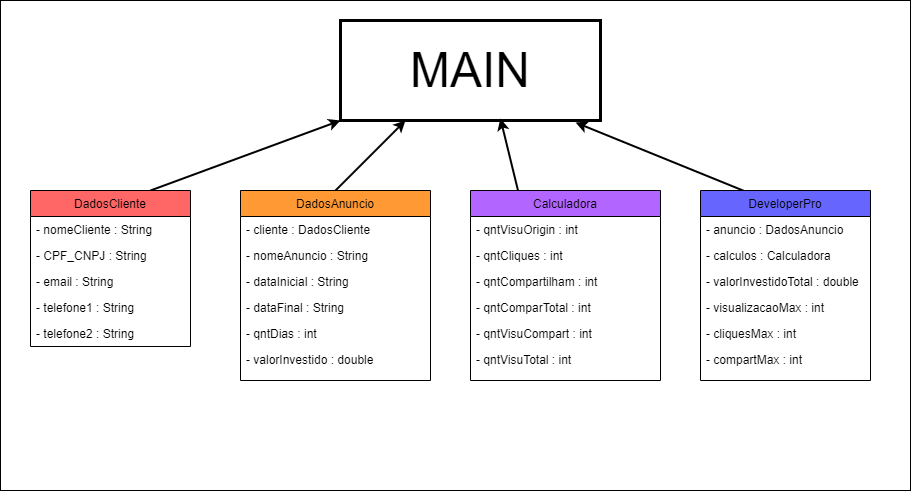

The diagram above was exported from draw.io. Its source (the exported page's mxGraphModel, read from the mxfile embedded in the PNG):
<mxGraphModel dx="956" dy="724" grid="1" gridSize="10" guides="1" tooltips="1" connect="1" arrows="1" fold="1" page="1" pageScale="1" pageWidth="1169" pageHeight="827" math="0" shadow="0">
  <root>
    <mxCell id="0" />
    <mxCell id="1" parent="0" />
    <mxCell id="eVsxJxMs40hCJDI4FaOO-1" value="" style="rounded=0;whiteSpace=wrap;html=1;fillColor=#FFFFFF;" vertex="1" parent="1">
      <mxGeometry x="120" y="110" width="910" height="490" as="geometry" />
    </mxCell>
    <mxCell id="eVsxJxMs40hCJDI4FaOO-2" style="rounded=0;orthogonalLoop=1;jettySize=auto;html=1;exitX=0.75;exitY=0;exitDx=0;exitDy=0;entryX=0;entryY=1;entryDx=0;entryDy=0;endArrow=classic;endFill=1;strokeWidth=2;" edge="1" parent="1" source="eVsxJxMs40hCJDI4FaOO-3" target="eVsxJxMs40hCJDI4FaOO-19">
      <mxGeometry relative="1" as="geometry" />
    </mxCell>
    <mxCell id="eVsxJxMs40hCJDI4FaOO-3" value="DadosCliente" style="swimlane;fontStyle=0;align=center;verticalAlign=top;childLayout=stackLayout;horizontal=1;startSize=26;horizontalStack=0;resizeParent=1;resizeLast=0;collapsible=1;marginBottom=0;rounded=0;shadow=0;strokeWidth=1;fillColor=#FF6666;" vertex="1" parent="1">
      <mxGeometry x="150" y="300" width="160" height="156" as="geometry">
        <mxRectangle x="550" y="140" width="160" height="26" as="alternateBounds" />
      </mxGeometry>
    </mxCell>
    <mxCell id="eVsxJxMs40hCJDI4FaOO-4" value="- nomeCliente : String" style="text;align=left;verticalAlign=top;spacingLeft=4;spacingRight=4;overflow=hidden;rotatable=0;points=[[0,0.5],[1,0.5]];portConstraint=eastwest;rounded=0;shadow=0;html=0;" vertex="1" parent="eVsxJxMs40hCJDI4FaOO-3">
      <mxGeometry y="26" width="160" height="26" as="geometry" />
    </mxCell>
    <mxCell id="eVsxJxMs40hCJDI4FaOO-20" value="- CPF_CNPJ : String" style="text;align=left;verticalAlign=top;spacingLeft=4;spacingRight=4;overflow=hidden;rotatable=0;points=[[0,0.5],[1,0.5]];portConstraint=eastwest;rounded=0;shadow=0;html=0;" vertex="1" parent="eVsxJxMs40hCJDI4FaOO-3">
      <mxGeometry y="52" width="160" height="26" as="geometry" />
    </mxCell>
    <mxCell id="eVsxJxMs40hCJDI4FaOO-5" value="- email : String" style="text;align=left;verticalAlign=top;spacingLeft=4;spacingRight=4;overflow=hidden;rotatable=0;points=[[0,0.5],[1,0.5]];portConstraint=eastwest;rounded=0;shadow=0;html=0;" vertex="1" parent="eVsxJxMs40hCJDI4FaOO-3">
      <mxGeometry y="78" width="160" height="26" as="geometry" />
    </mxCell>
    <mxCell id="eVsxJxMs40hCJDI4FaOO-6" value="- telefone1 : String" style="text;align=left;verticalAlign=top;spacingLeft=4;spacingRight=4;overflow=hidden;rotatable=0;points=[[0,0.5],[1,0.5]];portConstraint=eastwest;rounded=0;shadow=0;html=0;" vertex="1" parent="eVsxJxMs40hCJDI4FaOO-3">
      <mxGeometry y="104" width="160" height="26" as="geometry" />
    </mxCell>
    <mxCell id="eVsxJxMs40hCJDI4FaOO-21" value="- telefone2 : String" style="text;align=left;verticalAlign=top;spacingLeft=4;spacingRight=4;overflow=hidden;rotatable=0;points=[[0,0.5],[1,0.5]];portConstraint=eastwest;rounded=0;shadow=0;html=0;" vertex="1" parent="eVsxJxMs40hCJDI4FaOO-3">
      <mxGeometry y="130" width="160" height="26" as="geometry" />
    </mxCell>
    <mxCell id="eVsxJxMs40hCJDI4FaOO-8" style="rounded=0;orthogonalLoop=1;jettySize=auto;html=1;exitX=0.25;exitY=0;exitDx=0;exitDy=0;entryX=0.904;entryY=1.02;entryDx=0;entryDy=0;endArrow=classic;endFill=1;strokeWidth=2;entryPerimeter=0;" edge="1" parent="1" source="eVsxJxMs40hCJDI4FaOO-9" target="eVsxJxMs40hCJDI4FaOO-19">
      <mxGeometry relative="1" as="geometry" />
    </mxCell>
    <mxCell id="eVsxJxMs40hCJDI4FaOO-9" value="DeveloperPro" style="swimlane;fontStyle=0;align=center;verticalAlign=top;childLayout=stackLayout;horizontal=1;startSize=26;horizontalStack=0;resizeParent=1;resizeLast=0;collapsible=1;marginBottom=0;rounded=0;shadow=0;strokeWidth=1;fillColor=#6666FF;" vertex="1" parent="1">
      <mxGeometry x="820" y="300" width="170" height="190" as="geometry">
        <mxRectangle x="550" y="140" width="160" height="26" as="alternateBounds" />
      </mxGeometry>
    </mxCell>
    <mxCell id="eVsxJxMs40hCJDI4FaOO-10" value="- anuncio : DadosAnuncio" style="text;align=left;verticalAlign=top;spacingLeft=4;spacingRight=4;overflow=hidden;rotatable=0;points=[[0,0.5],[1,0.5]];portConstraint=eastwest;rounded=0;shadow=0;html=0;" vertex="1" parent="eVsxJxMs40hCJDI4FaOO-9">
      <mxGeometry y="26" width="170" height="26" as="geometry" />
    </mxCell>
    <mxCell id="eVsxJxMs40hCJDI4FaOO-11" value="- calculos : Calculadora" style="text;align=left;verticalAlign=top;spacingLeft=4;spacingRight=4;overflow=hidden;rotatable=0;points=[[0,0.5],[1,0.5]];portConstraint=eastwest;rounded=0;shadow=0;html=0;" vertex="1" parent="eVsxJxMs40hCJDI4FaOO-9">
      <mxGeometry y="52" width="170" height="26" as="geometry" />
    </mxCell>
    <mxCell id="eVsxJxMs40hCJDI4FaOO-12" value="- valorInvestidoTotal : double" style="text;align=left;verticalAlign=top;spacingLeft=4;spacingRight=4;overflow=hidden;rotatable=0;points=[[0,0.5],[1,0.5]];portConstraint=eastwest;rounded=0;shadow=0;html=0;" vertex="1" parent="eVsxJxMs40hCJDI4FaOO-9">
      <mxGeometry y="78" width="170" height="26" as="geometry" />
    </mxCell>
    <mxCell id="eVsxJxMs40hCJDI4FaOO-13" value="- visualizacaoMax : int" style="text;align=left;verticalAlign=top;spacingLeft=4;spacingRight=4;overflow=hidden;rotatable=0;points=[[0,0.5],[1,0.5]];portConstraint=eastwest;" vertex="1" parent="eVsxJxMs40hCJDI4FaOO-9">
      <mxGeometry y="104" width="170" height="26" as="geometry" />
    </mxCell>
    <mxCell id="eVsxJxMs40hCJDI4FaOO-37" value="- cliquesMax : int" style="text;align=left;verticalAlign=top;spacingLeft=4;spacingRight=4;overflow=hidden;rotatable=0;points=[[0,0.5],[1,0.5]];portConstraint=eastwest;rounded=0;shadow=0;html=0;" vertex="1" parent="eVsxJxMs40hCJDI4FaOO-9">
      <mxGeometry y="130" width="170" height="26" as="geometry" />
    </mxCell>
    <mxCell id="eVsxJxMs40hCJDI4FaOO-14" value="- compartMax : int" style="text;align=left;verticalAlign=top;spacingLeft=4;spacingRight=4;overflow=hidden;rotatable=0;points=[[0,0.5],[1,0.5]];portConstraint=eastwest;" vertex="1" parent="eVsxJxMs40hCJDI4FaOO-9">
      <mxGeometry y="156" width="170" height="26" as="geometry" />
    </mxCell>
    <mxCell id="eVsxJxMs40hCJDI4FaOO-19" value="&lt;font style=&quot;font-size: 48px&quot;&gt;MAIN&lt;/font&gt;" style="text;html=1;align=center;verticalAlign=middle;whiteSpace=wrap;rounded=0;strokeColor=#000000;strokeWidth=3;" vertex="1" parent="1">
      <mxGeometry x="460" y="130" width="260" height="100" as="geometry" />
    </mxCell>
    <mxCell id="eVsxJxMs40hCJDI4FaOO-48" style="edgeStyle=none;rounded=0;orthogonalLoop=1;jettySize=auto;html=1;exitX=0.5;exitY=0;exitDx=0;exitDy=0;entryX=0.25;entryY=1;entryDx=0;entryDy=0;endArrow=classic;endFill=1;strokeWidth=2;" edge="1" parent="1" source="eVsxJxMs40hCJDI4FaOO-39" target="eVsxJxMs40hCJDI4FaOO-19">
      <mxGeometry relative="1" as="geometry" />
    </mxCell>
    <mxCell id="eVsxJxMs40hCJDI4FaOO-39" value="DadosAnuncio" style="swimlane;fontStyle=0;align=center;verticalAlign=top;childLayout=stackLayout;horizontal=1;startSize=26;horizontalStack=0;resizeParent=1;resizeLast=0;collapsible=1;marginBottom=0;rounded=0;shadow=0;strokeWidth=1;fillColor=#FF9933;" vertex="1" parent="1">
      <mxGeometry x="360" y="300" width="190" height="190" as="geometry">
        <mxRectangle x="550" y="140" width="160" height="26" as="alternateBounds" />
      </mxGeometry>
    </mxCell>
    <mxCell id="eVsxJxMs40hCJDI4FaOO-41" value="- cliente : DadosCliente" style="text;align=left;verticalAlign=top;spacingLeft=4;spacingRight=4;overflow=hidden;rotatable=0;points=[[0,0.5],[1,0.5]];portConstraint=eastwest;rounded=0;shadow=0;html=0;" vertex="1" parent="eVsxJxMs40hCJDI4FaOO-39">
      <mxGeometry y="26" width="190" height="26" as="geometry" />
    </mxCell>
    <mxCell id="eVsxJxMs40hCJDI4FaOO-40" value="- nomeAnuncio : String" style="text;align=left;verticalAlign=top;spacingLeft=4;spacingRight=4;overflow=hidden;rotatable=0;points=[[0,0.5],[1,0.5]];portConstraint=eastwest;rounded=0;shadow=0;html=0;" vertex="1" parent="eVsxJxMs40hCJDI4FaOO-39">
      <mxGeometry y="52" width="190" height="26" as="geometry" />
    </mxCell>
    <mxCell id="eVsxJxMs40hCJDI4FaOO-45" value="- dataInicial : String" style="text;align=left;verticalAlign=top;spacingLeft=4;spacingRight=4;overflow=hidden;rotatable=0;points=[[0,0.5],[1,0.5]];portConstraint=eastwest;" vertex="1" parent="eVsxJxMs40hCJDI4FaOO-39">
      <mxGeometry y="78" width="190" height="26" as="geometry" />
    </mxCell>
    <mxCell id="eVsxJxMs40hCJDI4FaOO-46" value="- dataFinal : String" style="text;align=left;verticalAlign=top;spacingLeft=4;spacingRight=4;overflow=hidden;rotatable=0;points=[[0,0.5],[1,0.5]];portConstraint=eastwest;" vertex="1" parent="eVsxJxMs40hCJDI4FaOO-39">
      <mxGeometry y="104" width="190" height="26" as="geometry" />
    </mxCell>
    <mxCell id="eVsxJxMs40hCJDI4FaOO-49" value="- qntDias : int " style="text;align=left;verticalAlign=top;spacingLeft=4;spacingRight=4;overflow=hidden;rotatable=0;points=[[0,0.5],[1,0.5]];portConstraint=eastwest;" vertex="1" parent="eVsxJxMs40hCJDI4FaOO-39">
      <mxGeometry y="130" width="190" height="26" as="geometry" />
    </mxCell>
    <mxCell id="eVsxJxMs40hCJDI4FaOO-47" value="- valorInvestido : double " style="text;align=left;verticalAlign=top;spacingLeft=4;spacingRight=4;overflow=hidden;rotatable=0;points=[[0,0.5],[1,0.5]];portConstraint=eastwest;" vertex="1" parent="eVsxJxMs40hCJDI4FaOO-39">
      <mxGeometry y="156" width="190" height="26" as="geometry" />
    </mxCell>
    <mxCell id="eVsxJxMs40hCJDI4FaOO-61" style="edgeStyle=none;rounded=0;orthogonalLoop=1;jettySize=auto;html=1;exitX=0.25;exitY=0;exitDx=0;exitDy=0;entryX=0.615;entryY=0.98;entryDx=0;entryDy=0;endArrow=classic;endFill=1;strokeWidth=2;entryPerimeter=0;" edge="1" parent="1" source="eVsxJxMs40hCJDI4FaOO-50" target="eVsxJxMs40hCJDI4FaOO-19">
      <mxGeometry relative="1" as="geometry" />
    </mxCell>
    <mxCell id="eVsxJxMs40hCJDI4FaOO-50" value="Calculadora" style="swimlane;fontStyle=0;align=center;verticalAlign=top;childLayout=stackLayout;horizontal=1;startSize=26;horizontalStack=0;resizeParent=1;resizeLast=0;collapsible=1;marginBottom=0;rounded=0;shadow=0;strokeWidth=1;fillColor=#B266FF;" vertex="1" parent="1">
      <mxGeometry x="590" y="300" width="190" height="190" as="geometry">
        <mxRectangle x="550" y="140" width="160" height="26" as="alternateBounds" />
      </mxGeometry>
    </mxCell>
    <mxCell id="eVsxJxMs40hCJDI4FaOO-52" value="- qntVisuOrigin : int" style="text;align=left;verticalAlign=top;spacingLeft=4;spacingRight=4;overflow=hidden;rotatable=0;points=[[0,0.5],[1,0.5]];portConstraint=eastwest;rounded=0;shadow=0;html=0;" vertex="1" parent="eVsxJxMs40hCJDI4FaOO-50">
      <mxGeometry y="26" width="190" height="26" as="geometry" />
    </mxCell>
    <mxCell id="eVsxJxMs40hCJDI4FaOO-53" value="- qntCliques : int" style="text;align=left;verticalAlign=top;spacingLeft=4;spacingRight=4;overflow=hidden;rotatable=0;points=[[0,0.5],[1,0.5]];portConstraint=eastwest;rounded=0;shadow=0;html=0;" vertex="1" parent="eVsxJxMs40hCJDI4FaOO-50">
      <mxGeometry y="52" width="190" height="26" as="geometry" />
    </mxCell>
    <mxCell id="eVsxJxMs40hCJDI4FaOO-55" value="- qntCompartilham : int" style="text;align=left;verticalAlign=top;spacingLeft=4;spacingRight=4;overflow=hidden;rotatable=0;points=[[0,0.5],[1,0.5]];portConstraint=eastwest;" vertex="1" parent="eVsxJxMs40hCJDI4FaOO-50">
      <mxGeometry y="78" width="190" height="26" as="geometry" />
    </mxCell>
    <mxCell id="eVsxJxMs40hCJDI4FaOO-56" value="- qntComparTotal : int" style="text;align=left;verticalAlign=top;spacingLeft=4;spacingRight=4;overflow=hidden;rotatable=0;points=[[0,0.5],[1,0.5]];portConstraint=eastwest;" vertex="1" parent="eVsxJxMs40hCJDI4FaOO-50">
      <mxGeometry y="104" width="190" height="26" as="geometry" />
    </mxCell>
    <mxCell id="eVsxJxMs40hCJDI4FaOO-57" value="- qntVisuCompart : int " style="text;align=left;verticalAlign=top;spacingLeft=4;spacingRight=4;overflow=hidden;rotatable=0;points=[[0,0.5],[1,0.5]];portConstraint=eastwest;rounded=0;shadow=0;html=0;" vertex="1" parent="eVsxJxMs40hCJDI4FaOO-50">
      <mxGeometry y="130" width="190" height="26" as="geometry" />
    </mxCell>
    <mxCell id="eVsxJxMs40hCJDI4FaOO-58" value="- qntVisuTotal : int " style="text;align=left;verticalAlign=top;spacingLeft=4;spacingRight=4;overflow=hidden;rotatable=0;points=[[0,0.5],[1,0.5]];portConstraint=eastwest;rounded=0;shadow=0;html=0;" vertex="1" parent="eVsxJxMs40hCJDI4FaOO-50">
      <mxGeometry y="156" width="190" height="26" as="geometry" />
    </mxCell>
  </root>
</mxGraphModel>